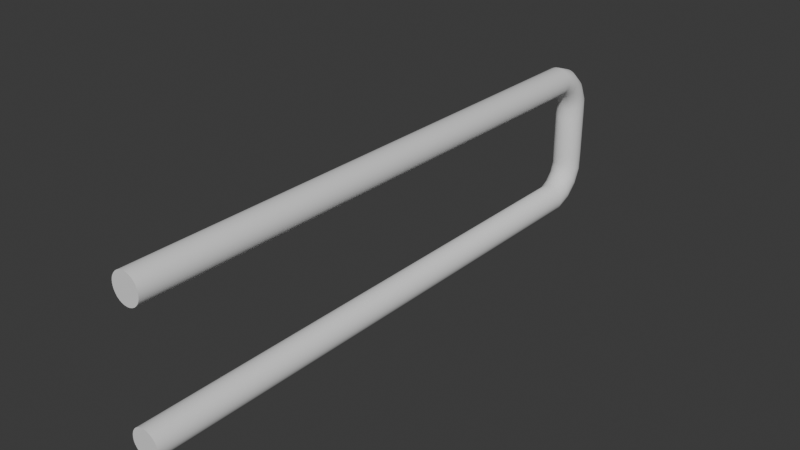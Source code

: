 # Source: tsmodelserious.blend  (saved by Blender 5.1.29; exported with 4.5.12 LTS)
import bpy
from mathutils import Matrix  # noqa: F401  (used for matrix-valued properties, if any)

bpy.ops.wm.read_factory_settings(use_empty=True)
scene = bpy.context.scene
scene.name = 'Scene'

# ---- collections
col_collection = bpy.data.collections.new('Collection'); scene.collection.children.link(col_collection)

# ---- node groups
ng_smooth_by_angle = bpy.data.node_groups.new('Smooth by Angle', 'GeometryNodeTree')
_s = ng_smooth_by_angle.interface.new_socket(name='Mesh', in_out='OUTPUT', socket_type='NodeSocketGeometry')
_s = ng_smooth_by_angle.interface.new_socket(name='Mesh', in_out='INPUT', socket_type='NodeSocketGeometry')
_s = ng_smooth_by_angle.interface.new_socket(name='Angle', in_out='INPUT', socket_type='NodeSocketFloat')
_s.subtype = 'ANGLE'
_s.default_value = 0.5236
_s.min_value = 0.0
_s.max_value = 3.142
_s.description = 'Maximum face angle for smooth edges'
_s = ng_smooth_by_angle.interface.new_socket(name='Ignore Sharpness', in_out='INPUT', socket_type='NodeSocketBool')
_s.force_non_field = True
ng_smooth_by_angle.is_modifier = True
_N = ng_smooth_by_angle.nodes; _L = ng_smooth_by_angle.links
n0 = _N.new('GeometryNodeSetShadeSmooth'); n0.name = 'Set Shade Smooth'; n0.location = (120, -80)
n0.domain = 'EDGE'
n1 = _N.new('GeometryNodeSetShadeSmooth'); n1.name = 'Set Shade Smooth.001'; n1.location = (300, -80)
n2 = _N.new('NodeGroupOutput'); n2.name = 'Group Output'; n2.location = (480, -80)
n3 = _N.new('GeometryNodeInputMeshEdgeAngle'); n3.name = 'Edge Angle'; n3.location = (-440, -240)
n4 = _N.new('NodeGroupInput'); n4.name = 'Group Input'; n4.location = (-80, -80)
n5 = _N.new('GeometryNodeInputEdgeSmooth'); n5.name = 'Is Edge Smooth'; n5.location = (-260, -120)
n6 = _N.new('GeometryNodeInputShadeSmooth'); n6.name = 'Is Shade Smooth'; n6.location = (-440, -397)
n7 = _N.new('FunctionNodeCompare'); n7.name = 'Compare'; n7.location = (-260, -260)
n7.operation = 'LESS_EQUAL'
n7.inputs[6].default_value = (0.0, 0.0, 0.0, 0.0)
n7.inputs[7].default_value = (0.0, 0.0, 0.0, 0.0)
n8 = _N.new('FunctionNodeBooleanMath'); n8.name = 'Boolean Math.001'; n8.location = (-80, -260)
n9 = _N.new('NodeGroupInput'); n9.name = 'Group Input.001'; n9.location = (-440, -329)
n10 = _N.new('NodeGroupInput'); n10.name = 'Group Input.002'; n10.location = (-259, -189)
n11 = _N.new('FunctionNodeBooleanMath'); n11.name = 'Boolean Math'; n11.location = (-80, -149)
n11.operation = 'OR'
n12 = _N.new('FunctionNodeBooleanMath'); n12.name = 'Boolean Math.002'; n12.location = (-260, -380)
n12.operation = 'OR'
n13 = _N.new('NodeGroupInput'); n13.name = 'Group Input.003'; n13.location = (-440, -460)
_L.new(n3.outputs[0], n7.inputs[0])
_L.new(n1.outputs[0], n2.inputs[0])
_L.new(n9.outputs[1], n7.inputs[1])
_L.new(n7.outputs[0], n8.inputs[0])
_L.new(n4.outputs[0], n0.inputs[0])
_L.new(n0.outputs[0], n1.inputs[0])
_L.new(n8.outputs[0], n0.inputs[2])
_L.new(n10.outputs[2], n11.inputs[1])
_L.new(n5.outputs[0], n11.inputs[0])
_L.new(n11.outputs[0], n0.inputs[1])
_L.new(n13.outputs[2], n12.inputs[1])
_L.new(n6.outputs[0], n12.inputs[0])
_L.new(n12.outputs[0], n8.inputs[1])
n2.is_active_output = True

# ---- world
world_world = bpy.data.worlds.new('World'); scene.world = world_world
world_world.use_nodes = True; world_world.node_tree.nodes.clear()
_N = world_world.node_tree.nodes; _L = world_world.node_tree.links
n0 = _N.new('ShaderNodeOutputWorld'); n0.name = 'World Output'; n0.location = (200, 100)
n1 = _N.new('ShaderNodeBackground'); n1.name = 'Background'; n1.location = (-200, 100)
n1.inputs[0].default_value = (0.05088, 0.05088, 0.05088, 1.0)
_L.new(n1.outputs[0], n0.inputs[0])
n0.is_active_output = True
world_world.color = (0.05088, 0.05088, 0.05088)
world_world.sun_shadow_jitter_overblur = 0.0

# ---- meshes
me_cylinder = bpy.data.meshes.new('Cylinder')
me_cylinder.from_pydata([(0.0, 1.0, 1.56), (0.1951, 0.9808, 1.56), (0.3827, 0.9239, 1.56), (0.5556, 0.8315, 1.56), (0.7071, 0.7071, 1.56), (0.8315, 0.5556, 1.56), (0.9239, 0.3827, 1.56), (0.9808, 0.1951, 1.56), (1.0, 0.0, 1.56), (0.9808, -0.1951, 1.56), (0.9239, -0.3827, 1.56), (0.8315, -0.5556, 1.56), (0.7071, -0.7071, 1.56), (0.5556, -0.8315, 1.56), (0.3827, -0.9239, 1.56), (0.1951, -0.9808, 1.56), (0.0, -1.0, 1.56), (-0.1951, -0.9808, 1.56), (-0.3827, -0.9239, 1.56), (-0.5556, -0.8315, 1.56), (-0.7071, -0.7071, 1.56), (-0.8315, -0.5556, 1.56), (-0.9239, -0.3827, 1.56), (-0.9808, -0.1951, 1.56), (-1.0, 0.0, 1.56), (-0.9808, 0.1951, 1.56), (-0.9239, 0.3827, 1.56), (-0.8315, 0.5556, 1.56), (-0.7071, 0.7071, 1.56), (-0.5556, 0.8315, 1.56), (-0.3827, 0.9239, 1.56), (-0.1951, 0.9808, 1.56), (0.0, 1.0, 0.0), (0.1951, 0.9808, 0.0), (0.3827, 0.9239, 0.0), (0.5556, 0.8315, 0.0), (0.7071, 0.7071, 0.0), (0.8315, 0.5556, 0.0), (0.9239, 0.3827, 0.0), (0.9808, 0.1951, 0.0), (1.0, 0.0, 0.0), (0.9808, -0.1951, 0.0), (0.9239, -0.3827, 0.0), (0.8315, -0.5556, 0.0), (0.7071, -0.7071, 0.0), (0.5556, -0.8315, 0.0), (0.3827, -0.9239, 0.0), (0.1951, -0.9808, 0.0), (0.0, -1.0, 0.0), (-0.1951, -0.9808, 0.0), (-0.3827, -0.9239, 0.0), (-0.5556, -0.8315, 0.0), (-0.7071, -0.7071, 0.0), (-0.8315, -0.5556, 0.0), (-0.9239, -0.3827, 0.0), (-0.9808, -0.1951, 0.0), (-1.0, 0.0, 0.0), (-0.9808, 0.1951, 0.0), (-0.9239, 0.3827, 0.0), (-0.8315, 0.5556, 0.0), (-0.7071, 0.7071, 0.0), (-0.5556, 0.8315, 0.0), (-0.3827, 0.9239, 0.0), (-0.1951, 0.9808, 0.0), (0.1951, 0.9061, 2.935), (-5.729e-08, 0.9239, 2.943), (0.3827, 0.8536, 2.914), (0.5556, 0.7682, 2.878), (0.7071, 0.6533, 2.831), (0.8315, 0.5133, 2.773), (0.9239, 0.3536, 2.707), (0.9808, 0.1802, 2.635), (1.0, 1.836e-07, 2.56), (0.9808, -0.1802, 2.485), (0.9239, -0.3536, 2.414), (0.8315, -0.5133, 2.347), (0.7071, -0.6533, 2.289), (0.5556, -0.7682, 2.242), (0.3827, -0.8536, 2.207), (0.1951, -0.9061, 2.185), (-5.729e-08, -0.9239, 2.177), (-0.1951, -0.9061, 2.185), (-0.3827, -0.8536, 2.207), (-0.5556, -0.7682, 2.242), (-0.7071, -0.6533, 2.289), (-0.8315, -0.5133, 2.347), (-0.9239, -0.3536, 2.414), (-0.9808, -0.1802, 2.485), (-1.0, 1.836e-07, 2.56), (-0.9808, 0.1802, 2.635), (-0.9239, 0.3536, 2.707), (-0.8315, 0.5133, 2.773), (-0.7071, 0.6533, 2.831), (-0.5556, 0.7682, 2.878), (-0.3827, 0.8536, 2.914), (-0.1951, 0.9061, 2.935), (0.1951, 0.3169, 4.171), (-1.91e-08, 0.3306, 4.185), (0.3827, 0.2763, 4.131), (0.5556, 0.2104, 4.067), (0.7071, 0.1217, 3.98), (0.8315, 0.01358, 3.873), (0.9239, -0.1097, 3.752), (0.9808, -0.2435, 3.621), (1.0, -0.3827, 3.484), (0.9808, -0.5218, 3.347), (0.9239, -0.6556, 3.216), (0.8315, -0.7789, 3.095), (0.7071, -0.887, 2.988), (0.5556, -0.9757, 2.901), (0.3827, -1.042, 2.836), (0.1951, -1.082, 2.796), (-1.91e-08, -1.096, 2.783), (-0.1951, -1.082, 2.796), (-0.3827, -1.042, 2.836), (-0.5556, -0.9757, 2.901), (-0.7071, -0.887, 2.988), (-0.8315, -0.7789, 3.095), (-0.9239, -0.6556, 3.216), (-0.9808, -0.5218, 3.347), (-1.0, -0.3827, 3.484), (-0.9808, -0.2435, 3.621), (-0.9239, -0.1097, 3.752), (-0.8315, 0.01358, 3.873), (-0.7071, 0.1217, 3.98), (-0.5556, 0.2104, 4.067), (-0.3827, 0.2763, 4.131), (-0.1951, 0.3169, 4.171), (0.1951, -0.7083, 5.103), (1.91e-07, -0.7009, 5.121), (0.3827, -0.73, 5.051), (0.5556, -0.7654, 4.965), (0.7071, -0.813, 4.85), (0.8315, -0.871, 4.71), (0.9239, -0.9371, 4.551), (0.9808, -1.009, 4.377), (1.0, -1.084, 4.197), (0.9808, -1.158, 4.017), (0.9239, -1.23, 3.844), (0.8315, -1.296, 3.684), (0.7071, -1.354, 3.544), (0.5556, -1.402, 3.429), (0.3827, -1.437, 3.344), (0.1951, -1.459, 3.291), (1.91e-07, -1.466, 3.273), (-0.1951, -1.459, 3.291), (-0.3827, -1.437, 3.344), (-0.5556, -1.402, 3.429), (-0.7071, -1.354, 3.544), (-0.8315, -1.296, 3.684), (-0.9239, -1.23, 3.844), (-0.9808, -1.158, 4.017), (-1.0, -1.084, 4.197), (-0.9808, -1.009, 4.377), (-0.9239, -0.9371, 4.551), (-0.8315, -0.871, 4.71), (-0.7071, -0.813, 4.85), (-0.5556, -0.7654, 4.965), (-0.3827, -0.73, 5.051), (-0.1951, -0.7083, 5.103), (0.1951, -1.999, 5.561), (2.864e-07, -1.999, 5.58), (0.3827, -1.999, 5.504), (0.5556, -2.0, 5.411), (0.7071, -2.001, 5.287), (0.8315, -2.003, 5.135), (0.9239, -2.004, 4.963), (0.9808, -2.006, 4.775), (1.0, -2.007, 4.58), (0.9808, -2.009, 4.385), (0.9239, -2.011, 4.197), (0.8315, -2.012, 4.024), (0.7071, -2.014, 3.873), (0.5556, -2.015, 3.748), (0.3827, -2.016, 3.656), (0.1951, -2.016, 3.599), (2.864e-07, -2.016, 3.58), (-0.1951, -2.016, 3.599), (-0.3827, -2.016, 3.656), (-0.5556, -2.015, 3.748), (-0.7071, -2.014, 3.873), (-0.8315, -2.012, 4.024), (-0.9239, -2.011, 4.197), (-0.9808, -2.009, 4.385), (-1.0, -2.007, 4.58), (-0.9808, -2.006, 4.775), (-0.9239, -2.004, 4.963), (-0.8315, -2.003, 5.135), (-0.7071, -2.001, 5.287), (-0.5556, -2.0, 5.411), (-0.3827, -1.999, 5.504), (-0.1951, -1.999, 5.561), (0.1951, -39.73, 5.596), (2.721e-07, -39.73, 5.615), (0.3827, -39.73, 5.539), (0.5556, -39.73, 5.446), (0.7071, -39.73, 5.322), (0.8315, -39.73, 5.17), (0.9239, -39.74, 4.997), (0.9808, -39.74, 4.81), (1.0, -39.74, 4.615), (0.9808, -39.74, 4.42), (0.9239, -39.74, 4.232), (0.8315, -39.74, 4.059), (0.7071, -39.75, 3.908), (0.5556, -39.75, 3.783), (0.3827, -39.75, 3.691), (0.1951, -39.75, 3.634), (2.721e-07, -39.75, 3.615), (-0.1951, -39.75, 3.634), (-0.3827, -39.75, 3.691), (-0.5556, -39.75, 3.783), (-0.7071, -39.75, 3.908), (-0.8315, -39.74, 4.059), (-0.9239, -39.74, 4.232), (-0.9808, -39.74, 4.42), (-1.0, -39.74, 4.615), (-0.9808, -39.74, 4.81), (-0.9239, -39.74, 4.997), (-0.8315, -39.73, 5.17), (-0.7071, -39.73, 5.322), (-0.5556, -39.73, 5.446), (-0.3827, -39.73, 5.539), (-0.1951, -39.73, 5.596)], [], [(32, 0, 1, 33), (33, 1, 2, 34), (34, 2, 3, 35), (35, 3, 4, 36), (36, 4, 5, 37), (37, 5, 6, 38), (38, 6, 7, 39), (39, 7, 8, 40), (40, 8, 9, 41), (41, 9, 10, 42), (42, 10, 11, 43), (43, 11, 12, 44), (44, 12, 13, 45), (45, 13, 14, 46), (46, 14, 15, 47), (47, 15, 16, 48), (48, 16, 17, 49), (49, 17, 18, 50), (50, 18, 19, 51), (51, 19, 20, 52), (52, 20, 21, 53), (53, 21, 22, 54), (54, 22, 23, 55), (55, 23, 24, 56), (56, 24, 25, 57), (57, 25, 26, 58), (58, 26, 27, 59), (59, 27, 28, 60), (60, 28, 29, 61), (61, 29, 30, 62), (19, 18, 82, 83), (62, 30, 31, 63), (63, 31, 0, 32), (95, 94, 126, 127), (6, 5, 69, 70), (20, 19, 83, 84), (7, 6, 70, 71), (21, 20, 84, 85), (8, 7, 71, 72), (22, 21, 85, 86), (9, 8, 72, 73), (23, 22, 86, 87), (10, 9, 73, 74), (24, 23, 87, 88), (11, 10, 74, 75), (25, 24, 88, 89), (12, 11, 75, 76), (26, 25, 89, 90), (13, 12, 76, 77), (1, 0, 65, 64), (27, 26, 90, 91), (14, 13, 77, 78), (28, 27, 91, 92), (15, 14, 78, 79), (2, 1, 64, 66), (29, 28, 92, 93), (16, 15, 79, 80), (3, 2, 66, 67), (30, 29, 93, 94), (17, 16, 80, 81), (4, 3, 67, 68), (31, 30, 94, 95), (18, 17, 81, 82), (5, 4, 68, 69), (0, 31, 95, 65), (117, 116, 148, 149), (82, 81, 113, 114), (69, 68, 100, 101), (65, 95, 127, 97), (83, 82, 114, 115), (70, 69, 101, 102), (84, 83, 115, 116), (71, 70, 102, 103), (85, 84, 116, 117), (72, 71, 103, 104), (86, 85, 117, 118), (73, 72, 104, 105), (87, 86, 118, 119), (74, 73, 105, 106), (88, 87, 119, 120), (75, 74, 106, 107), (89, 88, 120, 121), (76, 75, 107, 108), (90, 89, 121, 122), (77, 76, 108, 109), (91, 90, 122, 123), (78, 77, 109, 110), (64, 65, 97, 96), (92, 91, 123, 124), (79, 78, 110, 111), (66, 64, 96, 98), (93, 92, 124, 125), (80, 79, 111, 112), (67, 66, 98, 99), (94, 93, 125, 126), (81, 80, 112, 113), (68, 67, 99, 100), (143, 142, 174, 175), (104, 103, 135, 136), (118, 117, 149, 150), (105, 104, 136, 137), (119, 118, 150, 151), (106, 105, 137, 138), (120, 119, 151, 152), (107, 106, 138, 139), (121, 120, 152, 153), (108, 107, 139, 140), (122, 121, 153, 154), (109, 108, 140, 141), (123, 122, 154, 155), (110, 109, 141, 142), (96, 97, 129, 128), (124, 123, 155, 156), (111, 110, 142, 143), (98, 96, 128, 130), (125, 124, 156, 157), (112, 111, 143, 144), (99, 98, 130, 131), (126, 125, 157, 158), (113, 112, 144, 145), (100, 99, 131, 132), (127, 126, 158, 159), (114, 113, 145, 146), (101, 100, 132, 133), (97, 127, 159, 129), (115, 114, 146, 147), (102, 101, 133, 134), (116, 115, 147, 148), (103, 102, 134, 135), (178, 177, 209, 210), (130, 128, 160, 162), (157, 156, 188, 189), (144, 143, 175, 176), (131, 130, 162, 163), (158, 157, 189, 190), (145, 144, 176, 177), (132, 131, 163, 164), (159, 158, 190, 191), (146, 145, 177, 178), (133, 132, 164, 165), (129, 159, 191, 161), (147, 146, 178, 179), (134, 133, 165, 166), (148, 147, 179, 180), (135, 134, 166, 167), (149, 148, 180, 181), (136, 135, 167, 168), (150, 149, 181, 182), (137, 136, 168, 169), (151, 150, 182, 183), (138, 137, 169, 170), (152, 151, 183, 184), (139, 138, 170, 171), (153, 152, 184, 185), (140, 139, 171, 172), (154, 153, 185, 186), (141, 140, 172, 173), (155, 154, 186, 187), (142, 141, 173, 174), (128, 129, 161, 160), (156, 155, 187, 188), (192, 193, 223, 222, 221, 220, 219, 218, 217, 216, 215, 214, 213, 212, 211, 210, 209, 208, 207, 206, 205, 204, 203, 202, 201, 200, 199, 198, 197, 196, 195, 194), (165, 164, 196, 197), (161, 191, 223, 193), (179, 178, 210, 211), (166, 165, 197, 198), (180, 179, 211, 212), (167, 166, 198, 199), (181, 180, 212, 213), (168, 167, 199, 200), (182, 181, 213, 214), (169, 168, 200, 201), (183, 182, 214, 215), (170, 169, 201, 202), (184, 183, 215, 216), (171, 170, 202, 203), (185, 184, 216, 217), (172, 171, 203, 204), (186, 185, 217, 218), (173, 172, 204, 205), (187, 186, 218, 219), (174, 173, 205, 206), (160, 161, 193, 192), (188, 187, 219, 220), (175, 174, 206, 207), (162, 160, 192, 194), (189, 188, 220, 221), (176, 175, 207, 208), (163, 162, 194, 195), (190, 189, 221, 222), (177, 176, 208, 209), (164, 163, 195, 196), (191, 190, 222, 223)])
me_cylinder.polygons.foreach_set('use_smooth', [True] * 193)
_uv = me_cylinder.uv_layers.new(name='UVMap')
_uv.uv.foreach_set('vector', [0.9616, 0.4477, 0.9602, 0.1432, 0.9706, 0.1431, 0.972, 0.4476, 0.972, 0.4476, 0.9706, 0.1431, 0.9807, 0.1427, 0.9821, 0.4472, 0.9821, 0.4472, 0.9807, 0.1427, 0.9902, 0.142, 0.9916, 0.4465, 0.9916, 0.4465, 0.9902, 0.142, 0.9986, 0.141, 1.0, 0.4455, 0.7268, 0.8274, 0.4798, 0.6469, 0.4835, 0.6402, 0.7306, 0.8208, 0.7306, 0.8208, 0.4835, 0.6402, 0.4882, 0.6327, 0.7353, 0.8133, 0.7353, 0.8133, 0.4882, 0.6327, 0.4936, 0.6246, 0.7406, 0.8051, 0.7406, 0.8051, 0.4936, 0.6246, 0.4995, 0.6162, 0.7465, 0.7967, 0.7465, 0.7967, 0.4995, 0.6162, 0.5056, 0.6078, 0.7527, 0.7883, 0.7527, 0.7883, 0.5056, 0.6078, 0.5119, 0.5998, 0.7589, 0.7803, 0.7589, 0.7803, 0.5119, 0.5998, 0.5179, 0.5924, 0.7649, 0.773, 0.7649, 0.773, 0.5179, 0.5924, 0.5235, 0.586, 0.7705, 0.7666, 0.8472, 0.9845, 0.8472, 0.6766, 0.8553, 0.6762, 0.8553, 0.9841, 0.8553, 0.9841, 0.8553, 0.6762, 0.8645, 0.676, 0.8645, 0.9838, 0.8645, 0.9838, 0.8645, 0.676, 0.8744, 0.6758, 0.8744, 0.9837, 0.8744, 0.9837, 0.8744, 0.6758, 0.8848, 0.6757, 0.8848, 0.9836, 0.8848, 0.9836, 0.8848, 0.6757, 0.8952, 0.6758, 0.8952, 0.9837, 0.8952, 0.9837, 0.8952, 0.6758, 0.9051, 0.676, 0.9051, 0.9838, 0.9051, 0.9838, 0.9051, 0.676, 0.9143, 0.6762, 0.9143, 0.9841, 0.9143, 0.9841, 0.9143, 0.6762, 0.9223, 0.6766, 0.9223, 0.9845, 4.466e-08, 0.776, 0.2443, 0.5917, 0.2482, 0.5984, 0.003928, 0.7826, 0.003928, 0.7826, 0.2482, 0.5984, 0.253, 0.6059, 0.008754, 0.7901, 0.008754, 0.7901, 0.253, 0.6059, 0.2586, 0.6139, 0.01429, 0.7982, 0.01429, 0.7982, 0.2586, 0.6139, 0.2646, 0.6223, 0.02033, 0.8065, 0.02033, 0.8065, 0.2646, 0.6223, 0.2709, 0.6305, 0.02664, 0.8148, 0.02664, 0.8148, 0.2709, 0.6305, 0.2773, 0.6384, 0.03297, 0.8227, 0.03297, 0.8227, 0.2773, 0.6384, 0.2834, 0.6456, 0.03908, 0.8299, 0.03908, 0.8299, 0.2834, 0.6456, 0.289, 0.6519, 0.04474, 0.8361, 0.9251, 0.4451, 0.9237, 0.1406, 0.9313, 0.1417, 0.9327, 0.4461, 0.9327, 0.4461, 0.9313, 0.1417, 0.9402, 0.1425, 0.9415, 0.447, 0.9143, 0.6762, 0.9051, 0.676, 0.9051, 0.6419, 0.9143, 0.6403, 0.9415, 0.447, 0.9402, 0.1425, 0.9499, 0.143, 0.9513, 0.4475, 0.9513, 0.4475, 0.9499, 0.143, 0.9602, 0.1432, 0.9616, 0.4477, 0.9498, 0.07026, 0.9401, 0.07091, 0.9417, 0.002235, 0.9515, 0.0005359, 0.4882, 0.6327, 0.4835, 0.6402, 0.4333, 0.6007, 0.4403, 0.5958, 0.9223, 0.6766, 0.9143, 0.6762, 0.9143, 0.6403, 0.9223, 0.6381, 0.4936, 0.6246, 0.4882, 0.6327, 0.4403, 0.5958, 0.4483, 0.5905, 0.2482, 0.5984, 0.2443, 0.5917, 0.2767, 0.5709, 0.2827, 0.5752, 0.4995, 0.6162, 0.4936, 0.6246, 0.4483, 0.5905, 0.4569, 0.5851, 0.253, 0.6059, 0.2482, 0.5984, 0.2827, 0.5752, 0.2899, 0.58, 0.5056, 0.6078, 0.4995, 0.6162, 0.4569, 0.5851, 0.4658, 0.5796, 0.2586, 0.6139, 0.253, 0.6059, 0.2899, 0.58, 0.298, 0.5852, 0.5119, 0.5998, 0.5056, 0.6078, 0.4658, 0.5796, 0.4746, 0.5745, 0.2646, 0.6223, 0.2586, 0.6139, 0.298, 0.5852, 0.3067, 0.5905, 0.5179, 0.5924, 0.5119, 0.5998, 0.4746, 0.5745, 0.4831, 0.5697, 0.2709, 0.6305, 0.2646, 0.6223, 0.3067, 0.5905, 0.3157, 0.5958, 0.5235, 0.586, 0.5179, 0.5924, 0.4831, 0.5697, 0.4908, 0.5656, 0.2773, 0.6384, 0.2709, 0.6305, 0.3157, 0.5958, 0.3246, 0.6008, 0.8553, 0.6762, 0.8472, 0.6766, 0.8472, 0.6381, 0.8553, 0.6403, 0.9706, 0.1431, 0.9602, 0.1432, 0.9601, 0.07008, 0.9705, 0.07037, 0.2834, 0.6456, 0.2773, 0.6384, 0.3246, 0.6008, 0.333, 0.6054, 0.8645, 0.676, 0.8553, 0.6762, 0.8553, 0.6403, 0.8645, 0.6419, 0.289, 0.6519, 0.2834, 0.6456, 0.333, 0.6054, 0.3408, 0.6093, 0.8744, 0.6758, 0.8645, 0.676, 0.8645, 0.6419, 0.8744, 0.6429, 0.9807, 0.1427, 0.9706, 0.1431, 0.9705, 0.07037, 0.9806, 0.07113, 0.9313, 0.1417, 0.9237, 0.1406, 0.9236, 0.0735, 0.9312, 0.072, 0.8848, 0.6757, 0.8744, 0.6758, 0.8744, 0.6429, 0.8848, 0.6432, 0.9902, 0.142, 0.9807, 0.1427, 0.9806, 0.07113, 0.9901, 0.07232, 0.9402, 0.1425, 0.9313, 0.1417, 0.9312, 0.072, 0.9401, 0.07091, 0.8952, 0.6758, 0.8848, 0.6757, 0.8848, 0.6432, 0.8952, 0.6429, 0.9986, 0.141, 0.9902, 0.142, 0.9901, 0.07232, 0.9985, 0.0739, 0.9499, 0.143, 0.9402, 0.1425, 0.9401, 0.07091, 0.9498, 0.07026, 0.9051, 0.676, 0.8952, 0.6758, 0.8952, 0.6429, 0.9051, 0.6419, 0.4835, 0.6402, 0.4798, 0.6469, 0.4274, 0.605, 0.4333, 0.6007, 0.9602, 0.1432, 0.9499, 0.143, 0.9498, 0.07026, 0.9601, 0.07008, 0.3057, 0.5402, 0.2987, 0.5387, 0.3073, 0.5012, 0.3141, 0.4995, 0.9051, 0.6419, 0.8952, 0.6429, 0.8952, 0.61, 0.9051, 0.608, 0.4333, 0.6007, 0.4274, 0.605, 0.3949, 0.5464, 0.4019, 0.545, 0.9601, 0.07008, 0.9498, 0.07026, 0.9515, 0.0005359, 0.9618, 1.986e-09, 0.9143, 0.6403, 0.9051, 0.6419, 0.9051, 0.608, 0.9143, 0.6047, 0.4403, 0.5958, 0.4333, 0.6007, 0.4019, 0.545, 0.4102, 0.5433, 0.9223, 0.6381, 0.9143, 0.6403, 0.9143, 0.6047, 0.9223, 0.6003, 0.4483, 0.5905, 0.4403, 0.5958, 0.4102, 0.5433, 0.4195, 0.5416, 0.2827, 0.5752, 0.2767, 0.5709, 0.2987, 0.5387, 0.3057, 0.5402, 0.4569, 0.5851, 0.4483, 0.5905, 0.4195, 0.5416, 0.4294, 0.5399, 0.2899, 0.58, 0.2827, 0.5752, 0.3057, 0.5402, 0.3141, 0.5417, 0.4658, 0.5796, 0.4569, 0.5851, 0.4294, 0.5399, 0.4397, 0.5381, 0.298, 0.5852, 0.2899, 0.58, 0.3141, 0.5417, 0.3234, 0.5433, 0.4746, 0.5745, 0.4658, 0.5796, 0.4397, 0.5381, 0.4498, 0.5365, 0.3067, 0.5905, 0.298, 0.5852, 0.3234, 0.5433, 0.3334, 0.5449, 0.4831, 0.5697, 0.4746, 0.5745, 0.4498, 0.5365, 0.4595, 0.5351, 0.3157, 0.5958, 0.3067, 0.5905, 0.3334, 0.5449, 0.3437, 0.5465, 0.4908, 0.5656, 0.4831, 0.5697, 0.4595, 0.5351, 0.4683, 0.5338, 0.3246, 0.6008, 0.3157, 0.5958, 0.3437, 0.5465, 0.3539, 0.5479, 0.8553, 0.6403, 0.8472, 0.6381, 0.8472, 0.6003, 0.8553, 0.6047, 0.333, 0.6054, 0.3246, 0.6008, 0.3539, 0.5479, 0.3635, 0.5492, 0.8645, 0.6419, 0.8553, 0.6403, 0.8553, 0.6047, 0.8645, 0.608, 0.9705, 0.07037, 0.9601, 0.07008, 0.9618, 1.986e-09, 0.9722, 0.0006479, 0.3408, 0.6093, 0.333, 0.6054, 0.3635, 0.5492, 0.3723, 0.5502, 0.8744, 0.6429, 0.8645, 0.6419, 0.8645, 0.608, 0.8744, 0.61, 0.9806, 0.07113, 0.9705, 0.07037, 0.9722, 0.0006479, 0.9823, 0.002455, 0.9312, 0.072, 0.9236, 0.0735, 0.9251, 0.008819, 0.9328, 0.005032, 0.8848, 0.6432, 0.8744, 0.6429, 0.8744, 0.61, 0.8848, 0.6106, 0.9901, 0.07232, 0.9806, 0.07113, 0.9823, 0.002455, 0.9917, 0.005351, 0.9401, 0.07091, 0.9312, 0.072, 0.9328, 0.005032, 0.9417, 0.002235, 0.8952, 0.6429, 0.8848, 0.6432, 0.8848, 0.6106, 0.8952, 0.61, 0.9985, 0.0739, 0.9901, 0.07232, 0.9917, 0.005351, 1.0, 0.009225, 0.8655, 0.5419, 0.8559, 0.5423, 0.8575, 0.509, 0.8671, 0.5097, 0.4294, 0.5399, 0.4195, 0.5416, 0.4109, 0.4852, 0.4208, 0.4875, 0.3141, 0.5417, 0.3057, 0.5402, 0.3141, 0.4995, 0.3223, 0.4974, 0.4397, 0.5381, 0.4294, 0.5399, 0.4208, 0.4875, 0.4309, 0.4899, 0.3234, 0.5433, 0.3141, 0.5417, 0.3223, 0.4974, 0.3315, 0.495, 0.4498, 0.5365, 0.4397, 0.5381, 0.4309, 0.4899, 0.4409, 0.4923, 0.3334, 0.5449, 0.3234, 0.5433, 0.3315, 0.495, 0.3413, 0.4925, 0.4595, 0.5351, 0.4498, 0.5365, 0.4409, 0.4923, 0.4504, 0.4945, 0.3437, 0.5465, 0.3334, 0.5449, 0.3413, 0.4925, 0.3514, 0.4899, 0.4683, 0.5338, 0.4595, 0.5351, 0.4504, 0.4945, 0.4591, 0.4965, 0.3539, 0.5479, 0.3437, 0.5465, 0.3514, 0.4899, 0.3613, 0.4874, 0.4758, 0.5329, 0.4683, 0.5338, 0.4591, 0.4965, 0.4665, 0.4981, 0.3635, 0.5492, 0.3539, 0.5479, 0.3613, 0.4874, 0.3708, 0.485, 0.8645, 0.608, 0.8553, 0.6047, 0.8553, 0.5755, 0.8645, 0.5799, 0.8162, 0.6421, 0.8058, 0.6429, 0.8011, 0.5804, 0.8115, 0.5801, 0.3723, 0.5502, 0.3635, 0.5492, 0.3708, 0.485, 0.3794, 0.4828, 0.8744, 0.61, 0.8645, 0.608, 0.8645, 0.5799, 0.8744, 0.5826, 0.8263, 0.6402, 0.8162, 0.6421, 0.8115, 0.5801, 0.8217, 0.5793, 0.3798, 0.551, 0.3723, 0.5502, 0.3794, 0.4828, 0.3868, 0.4809, 0.8848, 0.6106, 0.8744, 0.61, 0.8744, 0.5826, 0.8848, 0.5836, 0.8358, 0.6373, 0.8263, 0.6402, 0.8217, 0.5793, 0.8313, 0.5781, 0.7859, 0.6408, 0.7771, 0.638, 0.7726, 0.5788, 0.7813, 0.5798, 0.8952, 0.61, 0.8848, 0.6106, 0.8848, 0.5836, 0.8952, 0.5826, 0.8443, 0.6333, 0.8358, 0.6373, 0.8313, 0.5781, 0.8399, 0.5765, 0.7956, 0.6424, 0.7859, 0.6408, 0.7813, 0.5798, 0.7909, 0.5803, 0.9051, 0.608, 0.8952, 0.61, 0.8952, 0.5826, 0.9051, 0.5799, 0.4019, 0.545, 0.3949, 0.5464, 0.3868, 0.4791, 0.3936, 0.4809, 0.8058, 0.6429, 0.7956, 0.6424, 0.7909, 0.5803, 0.8011, 0.5804, 0.9143, 0.6047, 0.9051, 0.608, 0.9051, 0.5799, 0.9143, 0.5755, 0.4102, 0.5433, 0.4019, 0.545, 0.3936, 0.4809, 0.4017, 0.4829, 0.9117, 0.5755, 0.9032, 0.5716, 0.9059, 0.5441, 0.9146, 0.5455, 0.4195, 0.5416, 0.4102, 0.5433, 0.4017, 0.4829, 0.4109, 0.4852, 0.8979, 0.5097, 0.8877, 0.51, 0.8861, 0.003582, 0.8963, 0.003188, 0.8217, 0.5793, 0.8115, 0.5801, 0.8094, 0.5084, 0.8196, 0.5088, 0.3868, 0.4809, 0.3794, 0.4828, 0.3601, 0.4184, 0.3664, 0.4143, 0.8758, 0.5418, 0.8655, 0.5419, 0.8671, 0.5097, 0.8773, 0.5101, 0.8313, 0.5781, 0.8217, 0.5793, 0.8196, 0.5088, 0.8292, 0.5094, 0.7813, 0.5798, 0.7726, 0.5788, 0.7705, 0.5102, 0.7792, 0.5093, 0.8862, 0.5422, 0.8758, 0.5418, 0.8773, 0.5101, 0.8877, 0.51, 0.8399, 0.5765, 0.8313, 0.5781, 0.8292, 0.5094, 0.8379, 0.5104, 0.7909, 0.5803, 0.7813, 0.5798, 0.7792, 0.5093, 0.7888, 0.5087, 0.8964, 0.543, 0.8862, 0.5422, 0.8877, 0.51, 0.8979, 0.5097, 0.8472, 0.5747, 0.8399, 0.5765, 0.8379, 0.5104, 0.8453, 0.5116, 0.8011, 0.5804, 0.7909, 0.5803, 0.7888, 0.5087, 0.799, 0.5084, 0.9059, 0.5441, 0.8964, 0.543, 0.8979, 0.5097, 0.9075, 0.5089, 0.4017, 0.4829, 0.3936, 0.4809, 0.4105, 0.419, 0.4172, 0.4242, 0.9146, 0.5455, 0.9059, 0.5441, 0.9075, 0.5089, 0.9162, 0.5078, 0.4109, 0.4852, 0.4017, 0.4829, 0.4172, 0.4242, 0.4248, 0.4299, 0.9219, 0.5472, 0.9146, 0.5455, 0.9162, 0.5078, 0.9236, 0.5065, 0.4208, 0.4875, 0.4109, 0.4852, 0.4248, 0.4299, 0.433, 0.4359, 0.3223, 0.4974, 0.3141, 0.4995, 0.3058, 0.4582, 0.3125, 0.4529, 0.4309, 0.4899, 0.4208, 0.4875, 0.433, 0.4359, 0.4415, 0.4419, 0.3315, 0.495, 0.3223, 0.4974, 0.3125, 0.4529, 0.32, 0.4471, 0.4409, 0.4923, 0.4309, 0.4899, 0.4415, 0.4419, 0.45, 0.4477, 0.3413, 0.4925, 0.3315, 0.495, 0.32, 0.4471, 0.3281, 0.441, 0.4504, 0.4945, 0.4409, 0.4923, 0.45, 0.4477, 0.458, 0.4531, 0.3514, 0.4899, 0.3413, 0.4925, 0.3281, 0.441, 0.3365, 0.4349, 0.4591, 0.4965, 0.4504, 0.4945, 0.458, 0.4531, 0.4655, 0.4579, 0.3613, 0.4874, 0.3514, 0.4899, 0.3365, 0.4349, 0.3449, 0.4289, 0.4665, 0.4981, 0.4591, 0.4965, 0.4655, 0.4579, 0.4719, 0.4618, 0.3708, 0.485, 0.3613, 0.4874, 0.3449, 0.4289, 0.3528, 0.4234, 0.8559, 0.5423, 0.8472, 0.5432, 0.8488, 0.508, 0.8575, 0.509, 0.8115, 0.5801, 0.8011, 0.5804, 0.799, 0.5084, 0.8094, 0.5084, 0.3794, 0.4828, 0.3708, 0.485, 0.3528, 0.4234, 0.3601, 0.4184, 0.4902, 0.8649, 0.4922, 0.8751, 0.4922, 0.8855, 0.4902, 0.8957, 0.4862, 0.9053, 0.4805, 0.914, 0.4731, 0.9213, 0.4645, 0.9271, 0.4549, 0.9311, 0.4447, 0.9331, 0.4343, 0.9331, 0.4241, 0.9311, 0.4145, 0.9271, 0.4059, 0.9213, 0.3985, 0.9139, 0.3928, 0.9053, 0.3888, 0.8957, 0.3868, 0.8854, 0.3868, 0.875, 0.3888, 0.8648, 0.3928, 0.8552, 0.3985, 0.8466, 0.4059, 0.8392, 0.4145, 0.8334, 0.4241, 0.8294, 0.4343, 0.8274, 0.4447, 0.8274, 0.4549, 0.8295, 0.4645, 0.8334, 0.4731, 0.8392, 0.4805, 0.8466, 0.4862, 0.8552, 0.8453, 0.5116, 0.8379, 0.5104, 0.8399, 0.002039, 0.8472, 0.003258, 0.799, 0.5084, 0.7888, 0.5087, 0.7908, 0.0002981, 0.801, -1.256e-08, 0.9075, 0.5089, 0.8979, 0.5097, 0.8963, 0.003188, 0.9059, 0.002439, 0.4172, 0.4242, 0.4105, 0.419, 0.7091, -7.909e-08, 0.7158, 0.005224, 0.9162, 0.5078, 0.9075, 0.5089, 0.9059, 0.002439, 0.9146, 0.001362, 0.4248, 0.4299, 0.4172, 0.4242, 0.7158, 0.005224, 0.7235, 0.01093, 0.9236, 0.5065, 0.9162, 0.5078, 0.9146, 0.001362, 0.922, 2.057e-08, 0.433, 0.4359, 0.4248, 0.4299, 0.7235, 0.01093, 0.7317, 0.01691, 0.3125, 0.4529, 0.3058, 0.4582, 1.304e-08, 0.04393, 0.006677, 0.03866, 0.4415, 0.4419, 0.433, 0.4359, 0.7317, 0.01691, 0.7402, 0.02292, 0.32, 0.4471, 0.3125, 0.4529, 0.006677, 0.03866, 0.01422, 0.03287, 0.45, 0.4477, 0.4415, 0.4419, 0.7402, 0.02292, 0.7486, 0.02873, 0.3281, 0.441, 0.32, 0.4471, 0.01422, 0.03287, 0.02235, 0.02678, 0.458, 0.4531, 0.45, 0.4477, 0.7486, 0.02873, 0.7567, 0.03413, 0.3365, 0.4349, 0.3281, 0.441, 0.02235, 0.02678, 0.03074, 0.02063, 0.4655, 0.4579, 0.458, 0.4531, 0.7567, 0.03413, 0.7641, 0.0389, 0.3449, 0.4289, 0.3365, 0.4349, 0.03074, 0.02063, 0.03908, 0.01466, 0.4719, 0.4618, 0.4655, 0.4579, 0.7641, 0.0389, 0.7705, 0.04286, 0.3528, 0.4234, 0.3449, 0.4289, 0.03908, 0.01466, 0.04705, 0.009091, 0.8575, 0.509, 0.8488, 0.508, 0.8472, 0.001508, 0.8559, 0.002547, 0.8094, 0.5084, 0.799, 0.5084, 0.801, -1.256e-08, 0.8114, 3.26e-05, 0.3601, 0.4184, 0.3528, 0.4234, 0.04705, 0.009091, 0.05433, 0.004141, 0.8671, 0.5097, 0.8575, 0.509, 0.8559, 0.002547, 0.8655, 0.003255, 0.8196, 0.5088, 0.8094, 0.5084, 0.8114, 3.26e-05, 0.8216, 0.0003946, 0.3664, 0.4143, 0.3601, 0.4184, 0.05433, 0.004141, 0.06065, -2.348e-08, 0.8773, 0.5101, 0.8671, 0.5097, 0.8655, 0.003255, 0.8757, 0.003604, 0.8292, 0.5094, 0.8196, 0.5088, 0.8216, 0.0003946, 0.8312, 0.001072, 0.7792, 0.5093, 0.7705, 0.5102, 0.7725, 0.001828, 0.7812, 0.0009154, 0.8877, 0.51, 0.8773, 0.5101, 0.8757, 0.003604, 0.8861, 0.003582, 0.8379, 0.5104, 0.8292, 0.5094, 0.8312, 0.001072, 0.8399, 0.002039, 0.7888, 0.5087, 0.7792, 0.5093, 0.7812, 0.0009154, 0.7908, 0.0002981])
me_cylinder.update()

# ---- objects
ob_cylinder = bpy.data.objects.new('Cylinder', me_cylinder)

# ---- transforms, parenting, visibility, modifiers, constraints
ob_cylinder.location = (0.0, 0.0, 0.0)
_m = ob_cylinder.modifiers.new('Mirror', 'MIRROR')
_m.use_axis = (False, False, True)
_m = ob_cylinder.modifiers.new('Smooth by Angle', 'NODES')
_m.node_group = ng_smooth_by_angle
_m.use_pin_to_last = True
_m.show_group_selector = False

# ---- collection membership
col_collection.objects.link(ob_cylinder)

# ---- scene / render settings (as saved in the file)
scene.frame_start = 1; scene.frame_end = 250; scene.frame_set(1)
scene.render.engine = 'BLENDER_EEVEE_NEXT'
scene.render.bake_bias = 0.0
scene.render.bake_samples = 0
scene.cycles.sampling_pattern = 'TABULATED_SOBOL'
scene.eevee.use_volume_custom_range = False
bpy.context.view_layer.update()

# ---- added for rendering (the .blend has no active camera and no usable light): camera, sun
cam_auto = bpy.data.cameras.new('AutoCamera')
cam_auto.lens = 50.0
cam_auto.sensor_width = 36.0
cam_auto.clip_end = 1000.0
ob_auto_camera = bpy.data.objects.new('AutoCamera', cam_auto)
scene.collection.objects.link(ob_auto_camera)
ob_auto_camera.location = (39.1499, -66.3536, 31.3199)
ob_auto_camera.rotation_euler = (1.09748, -7.21219e-08, 0.694738)
scene.camera = ob_auto_camera
light_auto_sun = bpy.data.lights.new('AutoSun', 'SUN')
light_auto_sun.energy = 3.0
light_auto_sun.angle = 0.0523599
ob_auto_sun = bpy.data.objects.new('AutoSun', light_auto_sun)
scene.collection.objects.link(ob_auto_sun)
ob_auto_sun.rotation_euler = (0.872665, 0.174533, 0.523599)
bpy.context.view_layer.update()
